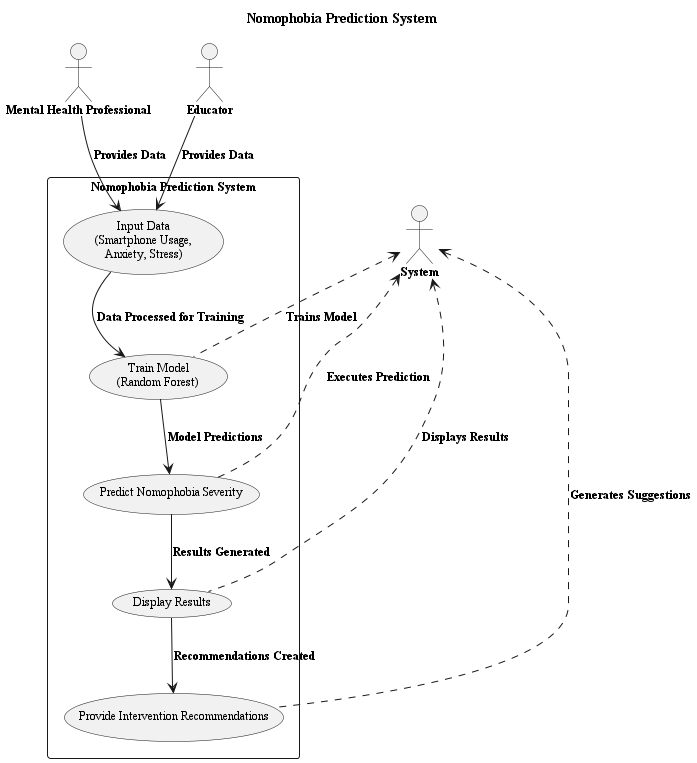

The diagram above was rendered by PlantUML. Its source (embedded in the PNG):
@startuml name

skinparam {
    DefaultFontName "Times New Roman"
    DefaultFontSize 12
}
title **Nomophobia Prediction System**

actor "**Mental Health Professional**" as MHP
actor "**Educator**" as EDU
actor "**System**" as SYS

rectangle "**Nomophobia Prediction System**" {
    usecase "Input Data\n(Smartphone Usage,\nAnxiety, Stress)" as UC1
    usecase "Train Model\n(Random Forest)" as UC2
    usecase "Predict Nomophobia Severity" as UC3
    usecase "Display Results" as UC4
    usecase "Provide Intervention Recommendations" as UC5
}

' Layout Adjustments for Logical Arrows
MHP --> UC1 : **Provides Data**
EDU --> UC1 : **Provides Data**
UC1 --> UC2 : **Data Processed for Training**
UC2 --> UC3 : **Model Predictions**
UC3 --> UC4 : **Results Generated**
UC4 --> UC5 : **Recommendations Created**

SYS <.. UC2 : **Trains Model**
SYS <.. UC3 : **Executes Prediction**
SYS <.. UC4 : **Displays Results**
SYS <.. UC5 : **Generates Suggestions**

@enduml